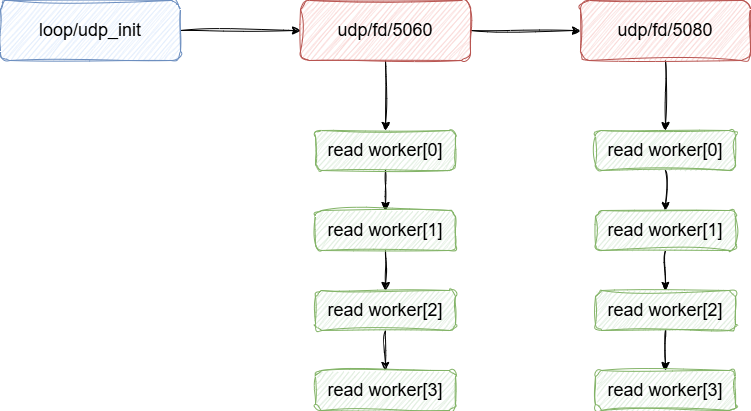

The diagram above was exported from draw.io. Its source (the exported page's mxGraphModel, read from the mxfile embedded in the PNG):
<mxGraphModel dx="1476" dy="801" grid="1" gridSize="10" guides="1" tooltips="1" connect="1" arrows="1" fold="1" page="1" pageScale="1" pageWidth="850" pageHeight="1100" math="0" shadow="0">
  <root>
    <mxCell id="0" />
    <mxCell id="1" parent="0" />
    <mxCell id="13" style="edgeStyle=none;html=1;exitX=1;exitY=0.5;exitDx=0;exitDy=0;entryX=0;entryY=0.5;entryDx=0;entryDy=0;rounded=1;sketch=1;jiggle=2;curveFitting=1;strokeColor=default;align=center;verticalAlign=middle;fontFamily=Helvetica;fontSize=18;fontColor=default;labelBackgroundColor=default;endArrow=classic;" parent="1" source="3" target="8" edge="1">
      <mxGeometry relative="1" as="geometry" />
    </mxCell>
    <mxCell id="3" value="loop/udp_init" style="rounded=1;whiteSpace=wrap;html=1;fillColor=#dae8fc;strokeColor=#6c8ebf;sketch=1;curveFitting=1;jiggle=2;fontSize=18;" parent="1" vertex="1">
      <mxGeometry x="20" y="260" width="180" height="60" as="geometry" />
    </mxCell>
    <mxCell id="11" value="" style="edgeStyle=none;shape=connector;rounded=1;sketch=1;jiggle=2;curveFitting=1;html=1;strokeColor=default;align=center;verticalAlign=middle;fontFamily=Helvetica;fontSize=18;fontColor=default;labelBackgroundColor=default;endArrow=classic;" parent="1" source="8" target="10" edge="1">
      <mxGeometry relative="1" as="geometry" />
    </mxCell>
    <mxCell id="14" style="edgeStyle=none;shape=connector;rounded=1;sketch=1;jiggle=2;curveFitting=1;html=1;strokeColor=default;align=center;verticalAlign=middle;fontFamily=Helvetica;fontSize=18;fontColor=default;labelBackgroundColor=default;endArrow=classic;entryX=0.5;entryY=0;entryDx=0;entryDy=0;" parent="1" source="8" target="16" edge="1">
      <mxGeometry relative="1" as="geometry">
        <mxPoint x="410" y="410" as="targetPoint" />
      </mxGeometry>
    </mxCell>
    <mxCell id="8" value="udp/fd/5060" style="rounded=1;whiteSpace=wrap;html=1;sketch=1;jiggle=2;curveFitting=1;strokeColor=#b85450;align=center;verticalAlign=middle;fontFamily=Helvetica;fontSize=18;fillColor=#f8cecc;" parent="1" vertex="1">
      <mxGeometry x="320" y="260" width="170" height="60" as="geometry" />
    </mxCell>
    <mxCell id="31" value="" style="edgeStyle=none;shape=connector;rounded=1;sketch=1;jiggle=2;curveFitting=1;html=1;strokeColor=default;align=center;verticalAlign=middle;fontFamily=Helvetica;fontSize=18;fontColor=default;labelBackgroundColor=default;endArrow=classic;" parent="1" source="10" target="25" edge="1">
      <mxGeometry relative="1" as="geometry" />
    </mxCell>
    <mxCell id="10" value="udp/fd/5080" style="rounded=1;whiteSpace=wrap;html=1;sketch=1;jiggle=2;curveFitting=1;strokeColor=#b85450;align=center;verticalAlign=middle;fontFamily=Helvetica;fontSize=18;fillColor=#f8cecc;" parent="1" vertex="1">
      <mxGeometry x="600" y="260" width="170" height="60" as="geometry" />
    </mxCell>
    <mxCell id="21" value="" style="edgeStyle=none;shape=connector;rounded=1;sketch=1;jiggle=2;curveFitting=1;html=1;strokeColor=default;align=center;verticalAlign=middle;fontFamily=Helvetica;fontSize=18;fontColor=default;labelBackgroundColor=default;endArrow=classic;" parent="1" source="16" target="18" edge="1">
      <mxGeometry relative="1" as="geometry" />
    </mxCell>
    <mxCell id="16" value="read worker[0]" style="rounded=1;whiteSpace=wrap;html=1;sketch=1;jiggle=2;curveFitting=1;strokeColor=#82b366;align=center;verticalAlign=middle;fontFamily=Helvetica;fontSize=18;fillColor=#d5e8d4;" parent="1" vertex="1">
      <mxGeometry x="335" y="390" width="140" height="40" as="geometry" />
    </mxCell>
    <mxCell id="22" value="" style="edgeStyle=none;shape=connector;rounded=1;sketch=1;jiggle=2;curveFitting=1;html=1;strokeColor=default;align=center;verticalAlign=middle;fontFamily=Helvetica;fontSize=18;fontColor=default;labelBackgroundColor=default;endArrow=classic;" parent="1" source="18" target="19" edge="1">
      <mxGeometry relative="1" as="geometry" />
    </mxCell>
    <mxCell id="18" value="&lt;span style=&quot;color: rgb(0, 0, 0);&quot;&gt;read worker[1]&lt;/span&gt;" style="rounded=1;whiteSpace=wrap;html=1;sketch=1;jiggle=2;curveFitting=1;strokeColor=#82b366;align=center;verticalAlign=middle;fontFamily=Helvetica;fontSize=18;fillColor=#d5e8d4;" parent="1" vertex="1">
      <mxGeometry x="335" y="470" width="140" height="40" as="geometry" />
    </mxCell>
    <mxCell id="23" value="" style="edgeStyle=none;shape=connector;rounded=1;sketch=1;jiggle=2;curveFitting=1;html=1;strokeColor=default;align=center;verticalAlign=middle;fontFamily=Helvetica;fontSize=18;fontColor=default;labelBackgroundColor=default;endArrow=classic;" parent="1" source="19" target="20" edge="1">
      <mxGeometry relative="1" as="geometry" />
    </mxCell>
    <mxCell id="19" value="&lt;span style=&quot;color: rgb(0, 0, 0);&quot;&gt;read worker[2]&lt;/span&gt;" style="rounded=1;whiteSpace=wrap;html=1;sketch=1;jiggle=2;curveFitting=1;strokeColor=#82b366;align=center;verticalAlign=middle;fontFamily=Helvetica;fontSize=18;fillColor=#d5e8d4;" parent="1" vertex="1">
      <mxGeometry x="335" y="550" width="140" height="40" as="geometry" />
    </mxCell>
    <mxCell id="20" value="&lt;span style=&quot;color: rgb(0, 0, 0);&quot;&gt;read worker[3]&lt;/span&gt;" style="rounded=1;whiteSpace=wrap;html=1;sketch=1;jiggle=2;curveFitting=1;strokeColor=#82b366;align=center;verticalAlign=middle;fontFamily=Helvetica;fontSize=18;fillColor=#d5e8d4;" parent="1" vertex="1">
      <mxGeometry x="335" y="630" width="140" height="40" as="geometry" />
    </mxCell>
    <mxCell id="24" value="" style="edgeStyle=none;shape=connector;rounded=1;sketch=1;jiggle=2;curveFitting=1;html=1;strokeColor=default;align=center;verticalAlign=middle;fontFamily=Helvetica;fontSize=18;fontColor=default;labelBackgroundColor=default;endArrow=classic;" parent="1" source="25" target="27" edge="1">
      <mxGeometry relative="1" as="geometry" />
    </mxCell>
    <mxCell id="25" value="read worker[0]" style="rounded=1;whiteSpace=wrap;html=1;sketch=1;jiggle=2;curveFitting=1;strokeColor=#82b366;align=center;verticalAlign=middle;fontFamily=Helvetica;fontSize=18;fillColor=#d5e8d4;" parent="1" vertex="1">
      <mxGeometry x="615" y="390" width="140" height="40" as="geometry" />
    </mxCell>
    <mxCell id="26" value="" style="edgeStyle=none;shape=connector;rounded=1;sketch=1;jiggle=2;curveFitting=1;html=1;strokeColor=default;align=center;verticalAlign=middle;fontFamily=Helvetica;fontSize=18;fontColor=default;labelBackgroundColor=default;endArrow=classic;" parent="1" source="27" target="29" edge="1">
      <mxGeometry relative="1" as="geometry" />
    </mxCell>
    <mxCell id="27" value="&lt;span style=&quot;color: rgb(0, 0, 0);&quot;&gt;read worker[1]&lt;/span&gt;" style="rounded=1;whiteSpace=wrap;html=1;sketch=1;jiggle=2;curveFitting=1;strokeColor=#82b366;align=center;verticalAlign=middle;fontFamily=Helvetica;fontSize=18;fillColor=#d5e8d4;" parent="1" vertex="1">
      <mxGeometry x="615" y="470" width="140" height="40" as="geometry" />
    </mxCell>
    <mxCell id="28" value="" style="edgeStyle=none;shape=connector;rounded=1;sketch=1;jiggle=2;curveFitting=1;html=1;strokeColor=default;align=center;verticalAlign=middle;fontFamily=Helvetica;fontSize=18;fontColor=default;labelBackgroundColor=default;endArrow=classic;" parent="1" source="29" target="30" edge="1">
      <mxGeometry relative="1" as="geometry" />
    </mxCell>
    <mxCell id="29" value="&lt;span style=&quot;color: rgb(0, 0, 0);&quot;&gt;read worker[2]&lt;/span&gt;" style="rounded=1;whiteSpace=wrap;html=1;sketch=1;jiggle=2;curveFitting=1;strokeColor=#82b366;align=center;verticalAlign=middle;fontFamily=Helvetica;fontSize=18;fillColor=#d5e8d4;" parent="1" vertex="1">
      <mxGeometry x="615" y="550" width="140" height="40" as="geometry" />
    </mxCell>
    <mxCell id="30" value="&lt;span style=&quot;color: rgb(0, 0, 0);&quot;&gt;read worker[3]&lt;/span&gt;" style="rounded=1;whiteSpace=wrap;html=1;sketch=1;jiggle=2;curveFitting=1;strokeColor=#82b366;align=center;verticalAlign=middle;fontFamily=Helvetica;fontSize=18;fillColor=#d5e8d4;" parent="1" vertex="1">
      <mxGeometry x="615" y="630" width="140" height="40" as="geometry" />
    </mxCell>
  </root>
</mxGraphModel>